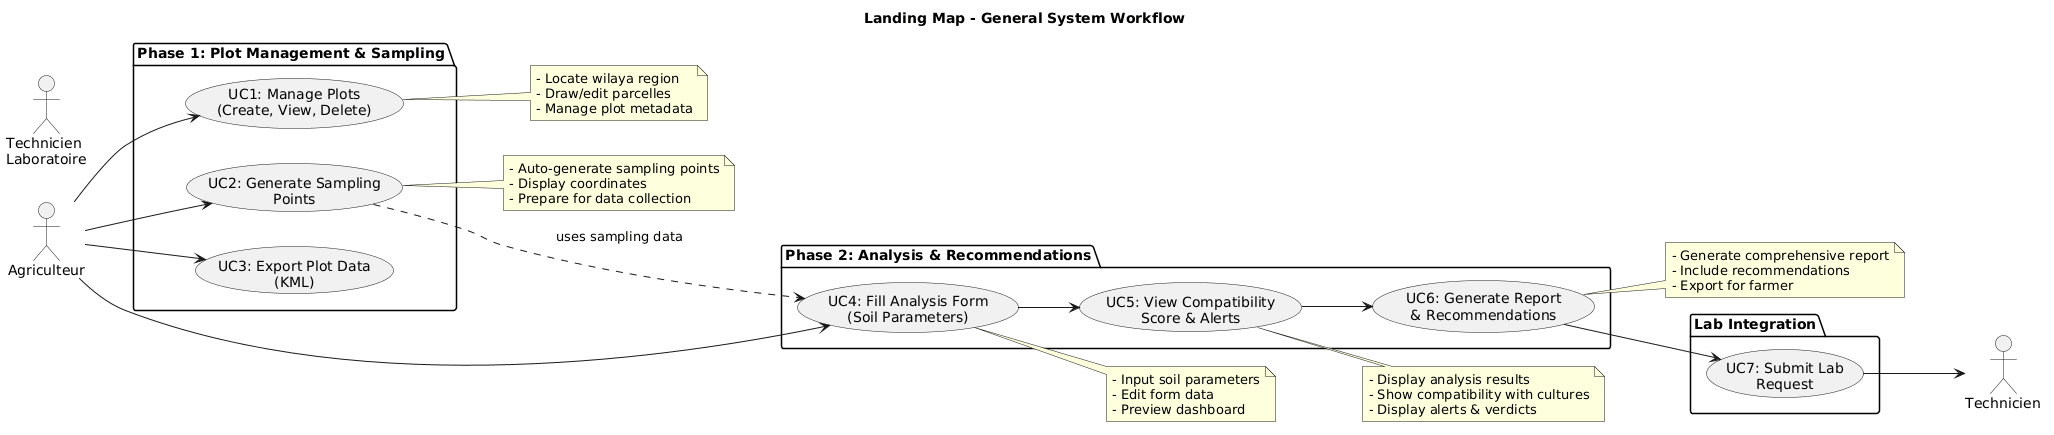

The diagram above was rendered by PlantUML. Its source (embedded in the PNG):
@startuml
!define TITLE <b>Landing Map - General System Workflow</b>
title TITLE

left to right direction

actor Agriculteur
actor "Technicien\nLaboratoire"

package "Phase 1: Plot Management & Sampling" {
    usecase "UC1: Manage Plots\n(Create, View, Delete)" as UC1
    usecase "UC2: Generate Sampling\nPoints" as UC2
    usecase "UC3: Export Plot Data\n(KML)" as UC3
}

package "Phase 2: Analysis & Recommendations" {
    usecase "UC4: Fill Analysis Form\n(Soil Parameters)" as UC4
    usecase "UC5: View Compatibility\nScore & Alerts" as UC5
    usecase "UC6: Generate Report\n& Recommendations" as UC6
}

package "Lab Integration" {
    usecase "UC7: Submit Lab\nRequest" as UC7
}

Agriculteur --> UC1
Agriculteur --> UC2
Agriculteur --> UC3
UC2 -.-> UC4 : uses sampling data

Agriculteur --> UC4
UC4 --> UC5
UC5 --> UC6
UC6 --> UC7

UC7 --> Technicien

note right of UC1
  - Locate wilaya region
  - Draw/edit parcelles
  - Manage plot metadata
end note

note right of UC2
  - Auto-generate sampling points
  - Display coordinates
  - Prepare for data collection
end note

note right of UC4
  - Input soil parameters
  - Edit form data
  - Preview dashboard
end note

note right of UC5
  - Display analysis results
  - Show compatibility with cultures
  - Display alerts & verdicts
end note

note right of UC6
  - Generate comprehensive report
  - Include recommendations
  - Export for farmer
end note
@enduml